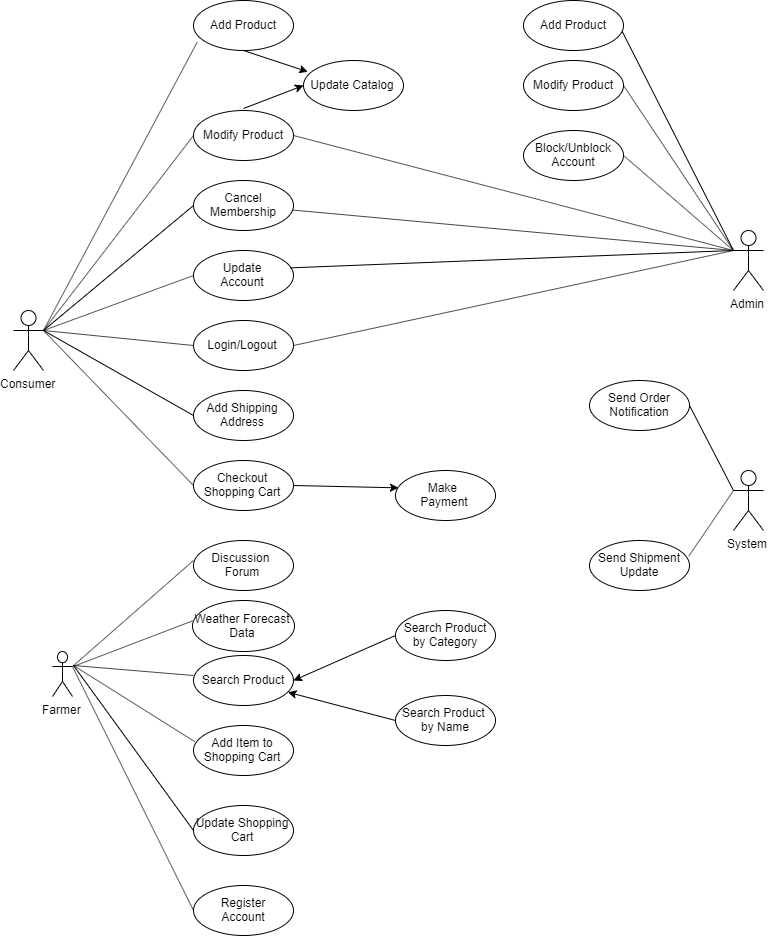

The diagram above was exported from draw.io. Its source (the exported page's mxGraphModel, read from the mxfile embedded in the PNG):
<mxGraphModel dx="1447" dy="668" grid="1" gridSize="10" guides="1" tooltips="1" connect="1" arrows="1" fold="1" page="1" pageScale="1" pageWidth="827" pageHeight="1169" background="none" math="0" shadow="0">
  <root>
    <mxCell id="0" />
    <mxCell id="1" parent="0" />
    <mxCell id="CYr1oT6FajUQY8anOSny-1" value="Consumer" style="shape=umlActor;verticalLabelPosition=bottom;labelBackgroundColor=#ffffff;verticalAlign=top;html=1;outlineConnect=0;" parent="1" vertex="1">
      <mxGeometry x="30" y="390" width="30" height="60" as="geometry" />
    </mxCell>
    <mxCell id="CYr1oT6FajUQY8anOSny-2" value="Farmer" style="shape=umlActor;verticalLabelPosition=bottom;labelBackgroundColor=#ffffff;verticalAlign=top;html=1;outlineConnect=0;" parent="1" vertex="1">
      <mxGeometry x="69" y="731" width="20" height="45" as="geometry" />
    </mxCell>
    <mxCell id="CYr1oT6FajUQY8anOSny-4" value="Admin" style="shape=umlActor;verticalLabelPosition=bottom;labelBackgroundColor=#ffffff;verticalAlign=top;html=1;outlineConnect=0;" parent="1" vertex="1">
      <mxGeometry x="750" y="310" width="30" height="60" as="geometry" />
    </mxCell>
    <mxCell id="CYr1oT6FajUQY8anOSny-5" value="System" style="shape=umlActor;verticalLabelPosition=bottom;labelBackgroundColor=#ffffff;verticalAlign=top;html=1;outlineConnect=0;" parent="1" vertex="1">
      <mxGeometry x="750" y="550" width="30" height="60" as="geometry" />
    </mxCell>
    <mxCell id="CYr1oT6FajUQY8anOSny-6" value="Add Product" style="ellipse;whiteSpace=wrap;html=1;" parent="1" vertex="1">
      <mxGeometry x="210" y="80" width="100" height="50" as="geometry" />
    </mxCell>
    <mxCell id="CYr1oT6FajUQY8anOSny-9" value="Update Catalog" style="ellipse;whiteSpace=wrap;html=1;" parent="1" vertex="1">
      <mxGeometry x="320" y="140" width="100" height="50" as="geometry" />
    </mxCell>
    <mxCell id="CYr1oT6FajUQY8anOSny-10" value="Modify Product" style="ellipse;whiteSpace=wrap;html=1;" parent="1" vertex="1">
      <mxGeometry x="210" y="190" width="100" height="50" as="geometry" />
    </mxCell>
    <mxCell id="CYr1oT6FajUQY8anOSny-11" value="Cancel&lt;br&gt;Membership" style="ellipse;whiteSpace=wrap;html=1;" parent="1" vertex="1">
      <mxGeometry x="210" y="260" width="100" height="50" as="geometry" />
    </mxCell>
    <mxCell id="CYr1oT6FajUQY8anOSny-15" value="Update&lt;br&gt;Account" style="ellipse;whiteSpace=wrap;html=1;" parent="1" vertex="1">
      <mxGeometry x="210" y="330" width="100" height="50" as="geometry" />
    </mxCell>
    <mxCell id="CYr1oT6FajUQY8anOSny-16" value="Login/Logout" style="ellipse;whiteSpace=wrap;html=1;" parent="1" vertex="1">
      <mxGeometry x="210" y="400" width="100" height="50" as="geometry" />
    </mxCell>
    <mxCell id="CYr1oT6FajUQY8anOSny-17" value="Add Shipping&lt;br&gt;Address" style="ellipse;whiteSpace=wrap;html=1;" parent="1" vertex="1">
      <mxGeometry x="210" y="470" width="100" height="50" as="geometry" />
    </mxCell>
    <mxCell id="CYr1oT6FajUQY8anOSny-18" value="Checkout Shopping Cart" style="ellipse;whiteSpace=wrap;html=1;" parent="1" vertex="1">
      <mxGeometry x="210" y="540" width="100" height="50" as="geometry" />
    </mxCell>
    <mxCell id="CYr1oT6FajUQY8anOSny-19" value="Register&lt;br&gt;Account" style="ellipse;whiteSpace=wrap;html=1;" parent="1" vertex="1">
      <mxGeometry x="210" y="965" width="100" height="50" as="geometry" />
    </mxCell>
    <mxCell id="CYr1oT6FajUQY8anOSny-20" value="Search Product" style="ellipse;whiteSpace=wrap;html=1;" parent="1" vertex="1">
      <mxGeometry x="210" y="735" width="100" height="50" as="geometry" />
    </mxCell>
    <mxCell id="CYr1oT6FajUQY8anOSny-21" value="Add Item to Shopping Cart" style="ellipse;whiteSpace=wrap;html=1;" parent="1" vertex="1">
      <mxGeometry x="210" y="805" width="100" height="50" as="geometry" />
    </mxCell>
    <mxCell id="CYr1oT6FajUQY8anOSny-22" value="Update Shopping Cart" style="ellipse;whiteSpace=wrap;html=1;" parent="1" vertex="1">
      <mxGeometry x="210" y="885" width="100" height="50" as="geometry" />
    </mxCell>
    <mxCell id="CYr1oT6FajUQY8anOSny-23" value="Add Product" style="ellipse;whiteSpace=wrap;html=1;" parent="1" vertex="1">
      <mxGeometry x="540" y="80" width="100" height="50" as="geometry" />
    </mxCell>
    <mxCell id="CYr1oT6FajUQY8anOSny-24" value="Modify Product" style="ellipse;whiteSpace=wrap;html=1;" parent="1" vertex="1">
      <mxGeometry x="540" y="140" width="100" height="50" as="geometry" />
    </mxCell>
    <mxCell id="CYr1oT6FajUQY8anOSny-25" value="Block/Unblock&lt;br&gt;Account" style="ellipse;whiteSpace=wrap;html=1;" parent="1" vertex="1">
      <mxGeometry x="540" y="210" width="100" height="50" as="geometry" />
    </mxCell>
    <mxCell id="CYr1oT6FajUQY8anOSny-26" value="Send Order&lt;br&gt;Notification" style="ellipse;whiteSpace=wrap;html=1;" parent="1" vertex="1">
      <mxGeometry x="606" y="460" width="100" height="50" as="geometry" />
    </mxCell>
    <mxCell id="CYr1oT6FajUQY8anOSny-28" value="Send Shipment&lt;br&gt;Update" style="ellipse;whiteSpace=wrap;html=1;" parent="1" vertex="1">
      <mxGeometry x="606" y="620" width="100" height="50" as="geometry" />
    </mxCell>
    <mxCell id="CYr1oT6FajUQY8anOSny-29" value="Search Product&lt;br&gt;by Category" style="ellipse;whiteSpace=wrap;html=1;" parent="1" vertex="1">
      <mxGeometry x="412" y="690" width="100" height="50" as="geometry" />
    </mxCell>
    <mxCell id="CYr1oT6FajUQY8anOSny-31" value="Make&amp;nbsp;&lt;br&gt;Payment" style="ellipse;whiteSpace=wrap;html=1;" parent="1" vertex="1">
      <mxGeometry x="412" y="550" width="100" height="50" as="geometry" />
    </mxCell>
    <mxCell id="CYr1oT6FajUQY8anOSny-32" value="Search Product&amp;nbsp;&lt;br&gt;by Name" style="ellipse;whiteSpace=wrap;html=1;" parent="1" vertex="1">
      <mxGeometry x="412" y="775" width="100" height="50" as="geometry" />
    </mxCell>
    <mxCell id="CYr1oT6FajUQY8anOSny-38" value="" style="endArrow=none;html=1;entryX=0.037;entryY=0.833;entryDx=0;entryDy=0;entryPerimeter=0;" parent="1" target="CYr1oT6FajUQY8anOSny-6" edge="1">
      <mxGeometry width="50" height="50" relative="1" as="geometry">
        <mxPoint x="60" y="410" as="sourcePoint" />
        <mxPoint x="100" y="350" as="targetPoint" />
      </mxGeometry>
    </mxCell>
    <mxCell id="CYr1oT6FajUQY8anOSny-41" value="" style="endArrow=none;html=1;entryX=0;entryY=0.5;entryDx=0;entryDy=0;" parent="1" target="CYr1oT6FajUQY8anOSny-10" edge="1">
      <mxGeometry width="50" height="50" relative="1" as="geometry">
        <mxPoint x="60" y="410" as="sourcePoint" />
        <mxPoint x="120" y="370" as="targetPoint" />
      </mxGeometry>
    </mxCell>
    <mxCell id="CYr1oT6FajUQY8anOSny-42" value="" style="endArrow=none;html=1;exitX=1;exitY=0.3333333333333333;exitDx=0;exitDy=0;exitPerimeter=0;entryX=0;entryY=0.5;entryDx=0;entryDy=0;" parent="1" source="CYr1oT6FajUQY8anOSny-1" target="CYr1oT6FajUQY8anOSny-11" edge="1">
      <mxGeometry width="50" height="50" relative="1" as="geometry">
        <mxPoint x="80" y="430" as="sourcePoint" />
        <mxPoint x="130" y="380" as="targetPoint" />
      </mxGeometry>
    </mxCell>
    <mxCell id="CYr1oT6FajUQY8anOSny-43" value="" style="endArrow=none;html=1;entryX=0;entryY=0.5;entryDx=0;entryDy=0;" parent="1" target="CYr1oT6FajUQY8anOSny-15" edge="1">
      <mxGeometry width="50" height="50" relative="1" as="geometry">
        <mxPoint x="60" y="410" as="sourcePoint" />
        <mxPoint x="140" y="390" as="targetPoint" />
      </mxGeometry>
    </mxCell>
    <mxCell id="CYr1oT6FajUQY8anOSny-44" value="" style="endArrow=none;html=1;entryX=0;entryY=0.5;entryDx=0;entryDy=0;" parent="1" target="CYr1oT6FajUQY8anOSny-16" edge="1">
      <mxGeometry width="50" height="50" relative="1" as="geometry">
        <mxPoint x="60" y="410" as="sourcePoint" />
        <mxPoint x="150" y="400" as="targetPoint" />
      </mxGeometry>
    </mxCell>
    <mxCell id="CYr1oT6FajUQY8anOSny-45" value="" style="endArrow=none;html=1;entryX=0;entryY=0.5;entryDx=0;entryDy=0;" parent="1" target="CYr1oT6FajUQY8anOSny-17" edge="1">
      <mxGeometry width="50" height="50" relative="1" as="geometry">
        <mxPoint x="60" y="410" as="sourcePoint" />
        <mxPoint x="160" y="410" as="targetPoint" />
      </mxGeometry>
    </mxCell>
    <mxCell id="CYr1oT6FajUQY8anOSny-46" value="" style="endArrow=none;html=1;entryX=0;entryY=0.5;entryDx=0;entryDy=0;" parent="1" target="CYr1oT6FajUQY8anOSny-18" edge="1">
      <mxGeometry width="50" height="50" relative="1" as="geometry">
        <mxPoint x="60" y="410" as="sourcePoint" />
        <mxPoint x="170" y="420" as="targetPoint" />
      </mxGeometry>
    </mxCell>
    <mxCell id="CYr1oT6FajUQY8anOSny-48" value="" style="endArrow=none;html=1;exitX=1;exitY=0.3333333333333333;exitDx=0;exitDy=0;exitPerimeter=0;entryX=0;entryY=0.5;entryDx=0;entryDy=0;" parent="1" source="CYr1oT6FajUQY8anOSny-2" target="CYr1oT6FajUQY8anOSny-19" edge="1">
      <mxGeometry width="50" height="50" relative="1" as="geometry">
        <mxPoint x="80" y="745" as="sourcePoint" />
        <mxPoint x="130" y="695" as="targetPoint" />
      </mxGeometry>
    </mxCell>
    <mxCell id="CYr1oT6FajUQY8anOSny-50" value="" style="endArrow=none;html=1;entryX=0;entryY=0.4;entryDx=0;entryDy=0;entryPerimeter=0;" parent="1" target="CYr1oT6FajUQY8anOSny-20" edge="1">
      <mxGeometry width="50" height="50" relative="1" as="geometry">
        <mxPoint x="90" y="745" as="sourcePoint" />
        <mxPoint x="140" y="705" as="targetPoint" />
      </mxGeometry>
    </mxCell>
    <mxCell id="CYr1oT6FajUQY8anOSny-51" value="" style="endArrow=none;html=1;entryX=0.013;entryY=0.323;entryDx=0;entryDy=0;entryPerimeter=0;" parent="1" target="CYr1oT6FajUQY8anOSny-21" edge="1">
      <mxGeometry width="50" height="50" relative="1" as="geometry">
        <mxPoint x="90" y="745" as="sourcePoint" />
        <mxPoint x="150" y="715" as="targetPoint" />
      </mxGeometry>
    </mxCell>
    <mxCell id="CYr1oT6FajUQY8anOSny-52" value="" style="endArrow=none;html=1;entryX=0;entryY=0.5;entryDx=0;entryDy=0;" parent="1" target="CYr1oT6FajUQY8anOSny-22" edge="1">
      <mxGeometry width="50" height="50" relative="1" as="geometry">
        <mxPoint x="90" y="745" as="sourcePoint" />
        <mxPoint x="160" y="725" as="targetPoint" />
      </mxGeometry>
    </mxCell>
    <mxCell id="CYr1oT6FajUQY8anOSny-53" value="" style="endArrow=none;html=1;exitX=0;exitY=0.3333333333333333;exitDx=0;exitDy=0;exitPerimeter=0;entryX=0.988;entryY=0.623;entryDx=0;entryDy=0;entryPerimeter=0;" parent="1" source="CYr1oT6FajUQY8anOSny-4" target="CYr1oT6FajUQY8anOSny-23" edge="1">
      <mxGeometry width="50" height="50" relative="1" as="geometry">
        <mxPoint x="670" y="220" as="sourcePoint" />
        <mxPoint x="720" y="170" as="targetPoint" />
      </mxGeometry>
    </mxCell>
    <mxCell id="CYr1oT6FajUQY8anOSny-54" value="" style="endArrow=none;html=1;exitX=0;exitY=0.3333333333333333;exitDx=0;exitDy=0;exitPerimeter=0;entryX=1;entryY=0.5;entryDx=0;entryDy=0;" parent="1" source="CYr1oT6FajUQY8anOSny-4" target="CYr1oT6FajUQY8anOSny-24" edge="1">
      <mxGeometry width="50" height="50" relative="1" as="geometry">
        <mxPoint x="730" y="230" as="sourcePoint" />
        <mxPoint x="648.8" y="121.15000000000003" as="targetPoint" />
      </mxGeometry>
    </mxCell>
    <mxCell id="CYr1oT6FajUQY8anOSny-55" value="" style="endArrow=none;html=1;entryX=1;entryY=0.5;entryDx=0;entryDy=0;exitX=0;exitY=0.3333333333333333;exitDx=0;exitDy=0;exitPerimeter=0;" parent="1" source="CYr1oT6FajUQY8anOSny-4" target="CYr1oT6FajUQY8anOSny-25" edge="1">
      <mxGeometry width="50" height="50" relative="1" as="geometry">
        <mxPoint x="720" y="220" as="sourcePoint" />
        <mxPoint x="649.9999999999977" y="175.00000000000006" as="targetPoint" />
      </mxGeometry>
    </mxCell>
    <mxCell id="CYr1oT6FajUQY8anOSny-56" value="" style="endArrow=none;html=1;entryX=0;entryY=0.3333333333333333;entryDx=0;entryDy=0;entryPerimeter=0;exitX=1;exitY=0.5;exitDx=0;exitDy=0;" parent="1" source="CYr1oT6FajUQY8anOSny-26" target="CYr1oT6FajUQY8anOSny-5" edge="1">
      <mxGeometry width="50" height="50" relative="1" as="geometry">
        <mxPoint x="715" y="560" as="sourcePoint" />
        <mxPoint x="765" y="510" as="targetPoint" />
      </mxGeometry>
    </mxCell>
    <mxCell id="CYr1oT6FajUQY8anOSny-58" value="" style="endArrow=none;html=1;exitX=0.995;exitY=0.307;exitDx=0;exitDy=0;exitPerimeter=0;entryX=0;entryY=0.3333333333333333;entryDx=0;entryDy=0;entryPerimeter=0;" parent="1" source="CYr1oT6FajUQY8anOSny-28" target="CYr1oT6FajUQY8anOSny-5" edge="1">
      <mxGeometry width="50" height="50" relative="1" as="geometry">
        <mxPoint x="716" y="575" as="sourcePoint" />
        <mxPoint x="775" y="550" as="targetPoint" />
      </mxGeometry>
    </mxCell>
    <mxCell id="CYr1oT6FajUQY8anOSny-59" value="" style="endArrow=classic;html=1;exitX=1;exitY=0.5;exitDx=0;exitDy=0;entryX=0.03;entryY=0.347;entryDx=0;entryDy=0;entryPerimeter=0;" parent="1" source="CYr1oT6FajUQY8anOSny-18" target="CYr1oT6FajUQY8anOSny-31" edge="1">
      <mxGeometry width="50" height="50" relative="1" as="geometry">
        <mxPoint x="320" y="580" as="sourcePoint" />
        <mxPoint x="370" y="530" as="targetPoint" />
      </mxGeometry>
    </mxCell>
    <mxCell id="CYr1oT6FajUQY8anOSny-60" value="" style="endArrow=classic;html=1;exitX=0;exitY=0.5;exitDx=0;exitDy=0;entryX=1;entryY=0.5;entryDx=0;entryDy=0;" parent="1" source="CYr1oT6FajUQY8anOSny-29" target="CYr1oT6FajUQY8anOSny-20" edge="1">
      <mxGeometry width="50" height="50" relative="1" as="geometry">
        <mxPoint x="350" y="755" as="sourcePoint" />
        <mxPoint x="400" y="705" as="targetPoint" />
      </mxGeometry>
    </mxCell>
    <mxCell id="CYr1oT6FajUQY8anOSny-61" value="" style="endArrow=classic;html=1;exitX=0;exitY=0.5;exitDx=0;exitDy=0;entryX=0.944;entryY=0.735;entryDx=0;entryDy=0;entryPerimeter=0;" parent="1" source="CYr1oT6FajUQY8anOSny-32" target="CYr1oT6FajUQY8anOSny-20" edge="1">
      <mxGeometry width="50" height="50" relative="1" as="geometry">
        <mxPoint x="422" y="725" as="sourcePoint" />
        <mxPoint x="320" y="770" as="targetPoint" />
      </mxGeometry>
    </mxCell>
    <mxCell id="CYr1oT6FajUQY8anOSny-62" value="" style="endArrow=none;html=1;entryX=0;entryY=0.3333333333333333;entryDx=0;entryDy=0;entryPerimeter=0;exitX=1;exitY=0.5;exitDx=0;exitDy=0;" parent="1" source="CYr1oT6FajUQY8anOSny-10" target="CYr1oT6FajUQY8anOSny-4" edge="1">
      <mxGeometry width="50" height="50" relative="1" as="geometry">
        <mxPoint x="440" y="340" as="sourcePoint" />
        <mxPoint x="490" y="290" as="targetPoint" />
      </mxGeometry>
    </mxCell>
    <mxCell id="CYr1oT6FajUQY8anOSny-63" value="" style="endArrow=none;html=1;" parent="1" source="CYr1oT6FajUQY8anOSny-11" edge="1">
      <mxGeometry width="50" height="50" relative="1" as="geometry">
        <mxPoint x="320" y="225" as="sourcePoint" />
        <mxPoint x="750" y="330" as="targetPoint" />
      </mxGeometry>
    </mxCell>
    <mxCell id="CYr1oT6FajUQY8anOSny-64" value="" style="endArrow=none;html=1;exitX=0.968;exitY=0.347;exitDx=0;exitDy=0;exitPerimeter=0;" parent="1" source="CYr1oT6FajUQY8anOSny-15" edge="1">
      <mxGeometry width="50" height="50" relative="1" as="geometry">
        <mxPoint x="319.1859108365254" y="299.49294377833644" as="sourcePoint" />
        <mxPoint x="750" y="330" as="targetPoint" />
      </mxGeometry>
    </mxCell>
    <mxCell id="CYr1oT6FajUQY8anOSny-65" value="" style="endArrow=none;html=1;entryX=0;entryY=0.3333333333333333;entryDx=0;entryDy=0;entryPerimeter=0;exitX=1;exitY=0.5;exitDx=0;exitDy=0;" parent="1" source="CYr1oT6FajUQY8anOSny-16" target="CYr1oT6FajUQY8anOSny-4" edge="1">
      <mxGeometry width="50" height="50" relative="1" as="geometry">
        <mxPoint x="329.1859108365254" y="309.49294377833644" as="sourcePoint" />
        <mxPoint x="770" y="350" as="targetPoint" />
      </mxGeometry>
    </mxCell>
    <mxCell id="CYr1oT6FajUQY8anOSny-66" value="" style="endArrow=classic;html=1;exitX=0.5;exitY=1;exitDx=0;exitDy=0;entryX=0.043;entryY=0.226;entryDx=0;entryDy=0;entryPerimeter=0;" parent="1" source="CYr1oT6FajUQY8anOSny-6" target="CYr1oT6FajUQY8anOSny-9" edge="1">
      <mxGeometry width="50" height="50" relative="1" as="geometry">
        <mxPoint x="300" y="110" as="sourcePoint" />
        <mxPoint x="350" y="60" as="targetPoint" />
      </mxGeometry>
    </mxCell>
    <mxCell id="CYr1oT6FajUQY8anOSny-67" value="" style="endArrow=classic;html=1;entryX=0;entryY=0.5;entryDx=0;entryDy=0;" parent="1" target="CYr1oT6FajUQY8anOSny-9" edge="1">
      <mxGeometry width="50" height="50" relative="1" as="geometry">
        <mxPoint x="260" y="188" as="sourcePoint" />
        <mxPoint x="380" y="150" as="targetPoint" />
      </mxGeometry>
    </mxCell>
    <mxCell id="6CqSFiHAgJ7VeXJiq2PC-3" value="Discussion&amp;nbsp;&lt;br&gt;Forum" style="ellipse;whiteSpace=wrap;html=1;" vertex="1" parent="1">
      <mxGeometry x="210" y="620" width="100" height="50" as="geometry" />
    </mxCell>
    <mxCell id="6CqSFiHAgJ7VeXJiq2PC-4" value="" style="endArrow=none;html=1;entryX=0;entryY=0.4;entryDx=0;entryDy=0;entryPerimeter=0;exitX=1;exitY=0.3333333333333333;exitDx=0;exitDy=0;exitPerimeter=0;" edge="1" parent="1" target="6CqSFiHAgJ7VeXJiq2PC-3" source="CYr1oT6FajUQY8anOSny-2">
      <mxGeometry width="50" height="50" relative="1" as="geometry">
        <mxPoint x="90" y="620" as="sourcePoint" />
        <mxPoint x="140" y="580" as="targetPoint" />
      </mxGeometry>
    </mxCell>
    <mxCell id="6CqSFiHAgJ7VeXJiq2PC-5" value="Weather Forecast&lt;br&gt;Data" style="ellipse;whiteSpace=wrap;html=1;" vertex="1" parent="1">
      <mxGeometry x="209" y="680" width="102" height="51" as="geometry" />
    </mxCell>
    <mxCell id="6CqSFiHAgJ7VeXJiq2PC-6" value="" style="endArrow=none;html=1;entryX=0;entryY=0.4;entryDx=0;entryDy=0;entryPerimeter=0;" edge="1" parent="1" target="6CqSFiHAgJ7VeXJiq2PC-5">
      <mxGeometry width="50" height="50" relative="1" as="geometry">
        <mxPoint x="91" y="745.5" as="sourcePoint" />
        <mxPoint x="131" y="643" as="targetPoint" />
      </mxGeometry>
    </mxCell>
  </root>
</mxGraphModel>